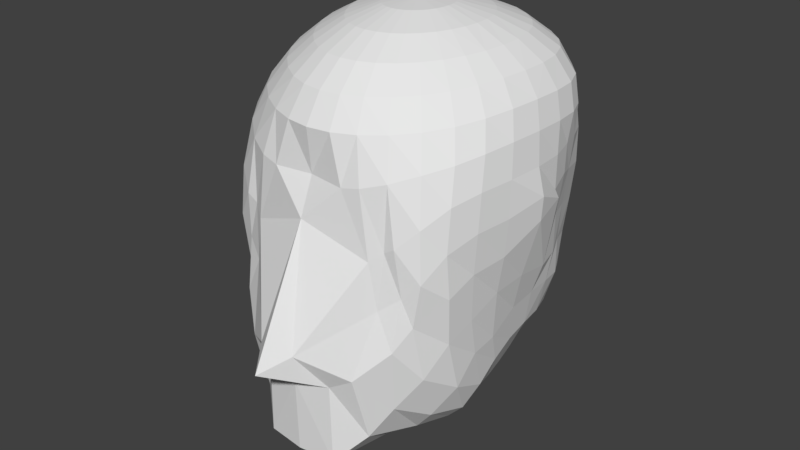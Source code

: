 # Source: SubjectHead.blend  (saved by Blender 2.77.0; exported with 4.5.12 LTS)
import bpy
from mathutils import Matrix  # noqa: F401  (used for matrix-valued properties, if any)

bpy.ops.wm.read_factory_settings(use_empty=True)
scene = bpy.context.scene
scene.name = 'Scene'

# ---- collections
col_collection_1 = bpy.data.collections.new('Collection 1'); scene.collection.children.link(col_collection_1)

# ---- world
world_world = bpy.data.worlds.new('World'); scene.world = world_world
world_world.color = (0.05088, 0.05088, 0.05088)
world_world.use_sun_shadow = False
world_world.sun_shadow_jitter_overblur = 0.0
world_world.cycles.sampling_method = 'MANUAL'

# ---- meshes
me_sphere = bpy.data.meshes.new('Sphere')
me_sphere.from_pydata([(-0.2161, 0.3431, -1.616), (-0.4777, 0.1424, -1.575), (-0.746, -0.1484, -1.354), (-0.8831, -0.2563, -1.081), (-0.9207, -0.3534, -0.8291), (-0.9685, -0.3961, -0.4285), (-1.027, -0.4171, -0.1216), (-1.055, -0.4202, 0.1746), (-1.048, -0.4031, 0.4498), (-1.019, -0.3599, 0.6912), (-0.9605, -0.2976, 0.8863), (-0.8438, -0.2506, 1.054), (-0.6758, -0.218, 1.193), (-0.4768, -0.1781, 1.306), (-0.2488, -0.1296, 1.382), (-0.1991, 0.3447, -1.624), (-0.4366, 0.122, -1.622), (-0.7036, -0.2423, -1.455), (-0.8688, -0.4153, -1.223), (-0.9085, -0.5454, -0.8721), (-0.9308, -0.6315, -0.5543), (-0.9658, -0.6735, -0.1693), (-0.9929, -0.6811, 0.1468), (-0.9919, -0.6555, 0.4309), (-0.9665, -0.5948, 0.6707), (-0.9022, -0.5153, 0.8706), (-0.7854, -0.4435, 1.044), (-0.6257, -0.3715, 1.188), (-0.4428, -0.2835, 1.304), (-0.2327, -0.1828, 1.382), (-8.408e-08, -0.07563, 1.409), (-0.1756, 0.3527, -1.63), (-0.3712, 0.1508, -1.666), (-0.6143, -0.2482, -1.554), (-0.7986, -0.5202, -1.4), (-0.8829, -0.7067, -1.086), (-0.8883, -0.8247, -0.6695), (-0.9206, -0.8746, -0.2863), (-0.9143, -0.902, 0.05284), (-0.9126, -0.8679, 0.3776), (-0.882, -0.7988, 0.6352), (-0.8107, -0.7122, 0.8515), (-0.699, -0.6201, 1.033), (-0.5548, -0.5127, 1.182), (-0.394, -0.3808, 1.302), (-0.2082, -0.2319, 1.381), (-0.1466, 0.3555, -1.634), (-0.2857, 0.1566, -1.724), (-0.4649, -0.168, -1.67), (-0.6593, -0.507, -1.548), (-0.7399, -0.8204, -1.325), (-0.7988, -0.9838, -0.9143), (-0.7686, -1.065, -0.4748), (-0.828, -1.062, -0.1336), (-0.8027, -1.042, 0.2464), (-0.756, -0.9731, 0.5923), (-0.6849, -0.8839, 0.834), (-0.5862, -0.7746, 1.023), (-0.4656, -0.6364, 1.178), (-0.3323, -0.4661, 1.301), (-0.1763, -0.275, 1.381), (-0.1139, 0.3409, -1.635), (-0.2056, 0.05681, -1.78), (-0.3292, -0.2106, -1.806), (-0.4627, -0.4504, -1.699), (-0.5886, -0.7854, -1.511), (-0.64, -1.104, -1.162), (-0.6809, -1.176, -0.6543), (-0.7012, -1.104, -0.2621), (-0.6666, -1.137, 0.1053), (-0.5944, -1.113, 0.5329), (-0.5302, -1.023, 0.8191), (-0.4531, -0.9016, 1.016), (-0.3623, -0.738, 1.175), (-0.2599, -0.5361, 1.3), (-0.1379, -0.3103, 1.381), (-0.07955, 0.308, -1.632), (-0.1351, -0.00138, -1.819), (-0.2012, -0.232, -1.908), (-0.2892, -0.464, -1.819), (-0.4085, -0.7452, -1.625), (-0.4931, -1.206, -1.409), (-0.4689, -1.345, -0.8851), (-0.5573, -1.176, -0.3739), (-0.5843, -1.136, 0.05435), (-0.429, -1.192, 0.4838), (-0.3581, -1.124, 0.8076), (-0.3085, -0.9956, 1.011), (-0.2488, -0.8135, 1.173), (-0.1787, -0.588, 1.299), (-0.09483, -0.3366, 1.38), (-0.0415, 0.2799, -1.629), (-0.06789, 0.005999, -1.833), (-0.07972, -0.2259, -1.951), (-0.1285, -0.4582, -1.866), (-0.208, -0.7886, -1.682), (-0.2989, -1.374, -1.625), (-0.286, -1.376, -0.9954), (-0.1472, -1.573, -0.7028), (-0.497, -1.193, -0.01974), (-0.289, -1.211, 0.4542), (-0.1816, -1.185, 0.8002), (-0.1573, -1.053, 1.008), (-0.1271, -0.8598, 1.172), (-0.09103, -0.62, 1.299), (-0.04829, -0.3528, 1.38), (2.164e-07, 0.2708, -1.628), (1.383e-07, 0.01404, -1.834), (1.004e-07, -0.1959, -1.94), (5.692e-08, -0.4193, -1.841), (7.771e-08, -0.8438, -1.674), (5.301e-07, -1.404, -1.633), (1.249e-07, -1.42, -1.038), (-2.62e-08, -1.782, -0.8081), (8.042e-08, -1.29, 0.176), (5.649e-07, -1.171, 0.4564), (3.802e-08, -1.206, 0.7973), (7.093e-08, -1.072, 1.007), (2.035e-07, -0.8754, 1.172), (2.442e-07, -0.6308, 1.299), (2.714e-07, -0.3582, 1.38), (0.0415, 0.2799, -1.629), (0.06789, 0.005999, -1.833), (0.07972, -0.2259, -1.951), (0.1285, -0.4582, -1.866), (0.208, -0.7886, -1.682), (0.2989, -1.374, -1.625), (0.286, -1.376, -0.9954), (0.1472, -1.573, -0.7028), (0.497, -1.193, -0.01974), (0.289, -1.211, 0.4542), (0.1816, -1.185, 0.8002), (0.1573, -1.053, 1.008), (0.1271, -0.8598, 1.172), (0.09103, -0.62, 1.299), (0.04829, -0.3528, 1.38), (0.07955, 0.308, -1.632), (0.1351, -0.001381, -1.819), (0.2012, -0.232, -1.908), (0.2892, -0.464, -1.819), (0.4085, -0.7452, -1.625), (0.4931, -1.206, -1.409), (0.4689, -1.345, -0.8851), (0.5573, -1.176, -0.3739), (0.5843, -1.136, 0.05435), (0.429, -1.192, 0.4838), (0.3581, -1.124, 0.8076), (0.3085, -0.9956, 1.011), (0.2488, -0.8135, 1.173), (0.1787, -0.588, 1.299), (0.09483, -0.3366, 1.38), (2.398e-07, 0.3244, -1.544), (0.114, 0.3409, -1.635), (0.2056, 0.05681, -1.78), (0.3292, -0.2106, -1.806), (0.4627, -0.4504, -1.699), (0.5886, -0.7854, -1.511), (0.64, -1.104, -1.162), (0.6809, -1.176, -0.6543), (0.7012, -1.104, -0.2621), (0.6666, -1.137, 0.1053), (0.5945, -1.113, 0.5329), (0.5302, -1.023, 0.8191), (0.4531, -0.9016, 1.016), (0.3623, -0.738, 1.175), (0.2599, -0.5361, 1.3), (0.1379, -0.3103, 1.381), (0.1466, 0.3555, -1.634), (0.2857, 0.1566, -1.724), (0.4649, -0.168, -1.67), (0.6593, -0.507, -1.548), (0.7399, -0.8204, -1.325), (0.7988, -0.9838, -0.9143), (0.7686, -1.065, -0.4748), (0.828, -1.062, -0.1336), (0.8027, -1.042, 0.2464), (0.756, -0.9731, 0.5923), (0.6849, -0.8839, 0.834), (0.5862, -0.7746, 1.023), (0.4656, -0.6364, 1.178), (0.3323, -0.4661, 1.301), (0.1763, -0.275, 1.381), (0.1756, 0.3527, -1.63), (0.3712, 0.1508, -1.666), (0.6143, -0.2482, -1.554), (0.7986, -0.5202, -1.4), (0.8829, -0.7067, -1.086), (0.8883, -0.8247, -0.6695), (0.9206, -0.8746, -0.2863), (0.9143, -0.902, 0.05284), (0.9126, -0.8679, 0.3776), (0.882, -0.7988, 0.6352), (0.8107, -0.7122, 0.8515), (0.699, -0.6201, 1.033), (0.5548, -0.5127, 1.182), (0.394, -0.3808, 1.302), (0.2082, -0.2319, 1.381), (0.1991, 0.3447, -1.624), (0.4366, 0.122, -1.622), (0.7036, -0.2423, -1.455), (0.8688, -0.4153, -1.223), (0.9085, -0.5454, -0.8721), (0.9308, -0.6315, -0.5543), (0.9658, -0.6735, -0.1693), (0.9929, -0.6811, 0.1468), (0.9919, -0.6555, 0.4309), (0.9665, -0.5948, 0.6707), (0.9022, -0.5153, 0.8706), (0.7854, -0.4435, 1.044), (0.6257, -0.3715, 1.188), (0.4428, -0.2835, 1.304), (0.2327, -0.1828, 1.382), (0.2161, 0.3431, -1.616), (0.4777, 0.1424, -1.575), (0.746, -0.1484, -1.354), (0.8831, -0.2563, -1.081), (0.9207, -0.3534, -0.8291), (0.9685, -0.3961, -0.4285), (1.027, -0.4171, -0.1216), (1.055, -0.4202, 0.1746), (1.048, -0.4031, 0.4498), (1.019, -0.3599, 0.6912), (0.9605, -0.2976, 0.8863), (0.8438, -0.2506, 1.054), (0.6758, -0.218, 1.193), (0.4768, -0.1781, 1.306), (0.2488, -0.1296, 1.382), (0.2243, 0.3543, -1.603), (0.4936, 0.2071, -1.53), (0.7574, -0.01428, -1.277), (0.8793, -0.07093, -0.9945), (0.9251, -0.1197, -0.6923), (0.9953, -0.1409, -0.3921), (1.106, -0.1112, 0.0605), (1.122, -0.1197, 0.2466), (1.078, -0.1324, 0.4603), (1.047, -0.1049, 0.6975), (0.9917, -0.06478, 0.8925), (0.8758, -0.04815, 1.06), (0.704, -0.05785, 1.198), (0.4943, -0.0688, 1.308), (0.2556, -0.07437, 1.383), (0.2223, 0.3766, -1.587), (0.4882, 0.2861, -1.491), (0.7449, 0.1338, -1.227), (0.8713, 0.1275, -0.9555), (0.9273, 0.1077, -0.6638), (0.9932, 0.1362, -0.4298), (1.079, 0.1422, 0.1304), (1.073, 0.1006, 0.2084), (1.068, 0.1095, 0.4622), (1.05, 0.1402, 0.6967), (0.9988, 0.1646, 0.8907), (0.8823, 0.1524, 1.062), (0.7088, 0.1019, 1.202), (0.4935, 0.04003, 1.31), (0.2526, -0.01932, 1.383), (0.2104, 0.4035, -1.569), (0.466, 0.3559, -1.456), (0.7095, 0.2812, -1.2), (0.8486, 0.3214, -0.9494), (0.9138, 0.3186, -0.6659), (0.9522, 0.33, -0.4135), (0.9925, 0.2638, -0.061), (1.021, 0.2939, 0.2485), (1.027, 0.2924, 0.4756), (1.029, 0.3452, 0.6945), (0.9776, 0.3684, 0.888), (0.8595, 0.3362, 1.063), (0.6868, 0.2524, 1.205), (0.4732, 0.1437, 1.312), (0.2398, 0.0334, 1.384), (0.1899, 0.4281, -1.548), (0.4307, 0.3969, -1.417), (0.6486, 0.4173, -1.189), (0.793, 0.499, -0.9633), (0.8727, 0.5136, -0.6912), (0.8972, 0.4676, -0.3811), (0.9271, 0.4528, -0.07811), (0.9543, 0.4596, 0.2068), (0.9725, 0.4756, 0.4668), (0.9667, 0.5037, 0.6953), (0.9118, 0.5336, 0.8911), (0.7978, 0.4974, 1.066), (0.6337, 0.3872, 1.208), (0.4328, 0.2379, 1.314), (0.2173, 0.08177, 1.385), (0.1632, 0.4437, -1.523), (0.3792, 0.4208, -1.38), (0.5601, 0.5368, -1.189), (0.6937, 0.658, -0.9833), (0.7785, 0.6952, -0.7251), (0.8152, 0.6732, -0.4252), (0.8459, 0.6887, -0.1299), (0.8712, 0.7009, 0.1591), (0.876, 0.6878, 0.4368), (0.8496, 0.6713, 0.6884), (0.7915, 0.6739, 0.8964), (0.6926, 0.6373, 1.068), (0.5488, 0.504, 1.211), (0.3731, 0.3193, 1.316), (0.186, 0.124, 1.385), (0.1326, 0.4435, -1.491), (0.3052, 0.4557, -1.359), (0.4449, 0.6356, -1.193), (0.5543, 0.7914, -1.002), (0.6282, 0.8577, -0.7535), (0.6686, 0.8612, -0.4624), (0.699, 0.8886, -0.1706), (0.7148, 0.9068, 0.1208), (0.7079, 0.8781, 0.4119), (0.6776, 0.8349, 0.6774), (0.6276, 0.8105, 0.8947), (0.5503, 0.7568, 1.069), (0.4363, 0.5999, 1.213), (0.2961, 0.3854, 1.318), (0.1468, 0.1584, 1.386), (0.09501, 0.435, -1.464), (0.2132, 0.4925, -1.349), (0.308, 0.7073, -1.198), (0.3843, 0.8927, -1.018), (0.4382, 0.9997, -0.7821), (0.4671, 1.022, -0.4962), (0.4872, 1.046, -0.2007), (0.494, 1.055, 0.09744), (0.4854, 1.028, 0.3925), (0.4637, 0.9766, 0.6635), (0.4325, 0.9412, 0.8839), (0.3808, 0.8539, 1.066), (0.3026, 0.6716, 1.215), (0.2054, 0.4339, 1.319), (0.1014, 0.1839, 1.386), (0.04957, 0.4304, -1.449), (0.1092, 0.5205, -1.346), (0.1572, 0.7503, -1.202), (0.1962, 0.9618, -1.031), (0.2243, 1.105, -0.8056), (0.238, 1.157, -0.5285), (0.2434, 1.165, -0.2267), (0.2445, 1.163, 0.07724), (0.2384, 1.135, 0.3756), (0.2319, 1.098, 0.6438), (0.2204, 1.048, 0.8685), (0.1943, 0.9216, 1.062), (0.1548, 0.717, 1.215), (0.1052, 0.4633, 1.32), (0.0518, 0.1995, 1.387), (2.767e-07, 0.4292, -1.444), (3.307e-07, 0.5304, -1.345), (3.796e-07, 0.765, -1.203), (3.385e-07, 0.9876, -1.036), (3.446e-07, 1.143, -0.8135), (1.913e-07, 1.22, -0.5439), (3.623e-07, 1.234, -0.2444), (3.426e-07, 1.224, 0.06238), (3.555e-07, 1.199, 0.3603), (2.263e-07, 1.164, 0.6287), (3.374e-07, 1.089, 0.8616), (3.35e-07, 0.9464, 1.06), (3.304e-07, 0.733, 1.214), (3.379e-07, 0.4731, 1.32), (3.182e-07, 0.2048, 1.387), (-0.04957, 0.4304, -1.449), (-0.1092, 0.5205, -1.346), (-0.1572, 0.7503, -1.202), (-0.1962, 0.9618, -1.031), (-0.2243, 1.105, -0.8056), (-0.238, 1.157, -0.5285), (-0.2434, 1.165, -0.2267), (-0.2445, 1.163, 0.07724), (-0.2384, 1.135, 0.3756), (-0.2319, 1.098, 0.6438), (-0.2204, 1.048, 0.8685), (-0.1943, 0.9216, 1.062), (-0.1548, 0.717, 1.215), (-0.1052, 0.4633, 1.32), (-0.0518, 0.1995, 1.387), (-0.09501, 0.435, -1.464), (-0.2132, 0.4925, -1.349), (-0.308, 0.7073, -1.198), (-0.3843, 0.8927, -1.018), (-0.4382, 0.9997, -0.7821), (-0.4671, 1.022, -0.4962), (-0.4872, 1.046, -0.2007), (-0.494, 1.055, 0.09744), (-0.4854, 1.028, 0.3925), (-0.4637, 0.9766, 0.6635), (-0.4325, 0.9412, 0.8839), (-0.3808, 0.8539, 1.066), (-0.3026, 0.6716, 1.215), (-0.2054, 0.4339, 1.319), (-0.1014, 0.1839, 1.386), (-0.1326, 0.4435, -1.491), (-0.3052, 0.4557, -1.359), (-0.4449, 0.6356, -1.193), (-0.5543, 0.7914, -1.002), (-0.6282, 0.8577, -0.7535), (-0.6686, 0.8612, -0.4624), (-0.699, 0.8886, -0.1706), (-0.7148, 0.9068, 0.1208), (-0.7079, 0.8781, 0.4119), (-0.6776, 0.8349, 0.6774), (-0.6276, 0.8105, 0.8947), (-0.5503, 0.7568, 1.069), (-0.4363, 0.5999, 1.213), (-0.2961, 0.3854, 1.318), (-0.1468, 0.1584, 1.386), (-0.1632, 0.4437, -1.523), (-0.3792, 0.4208, -1.38), (-0.5601, 0.5368, -1.189), (-0.6937, 0.658, -0.9833), (-0.7785, 0.6952, -0.7251), (-0.8152, 0.6732, -0.4252), (-0.8459, 0.6887, -0.1299), (-0.8712, 0.7009, 0.1591), (-0.876, 0.6878, 0.4368), (-0.8496, 0.6713, 0.6884), (-0.7915, 0.6739, 0.8964), (-0.6926, 0.6373, 1.068), (-0.5488, 0.504, 1.211), (-0.3731, 0.3193, 1.316), (-0.186, 0.124, 1.385), (-0.1899, 0.4281, -1.548), (-0.4307, 0.3969, -1.417), (-0.6486, 0.4173, -1.189), (-0.793, 0.499, -0.9633), (-0.8727, 0.5136, -0.6912), (-0.8972, 0.4676, -0.3811), (-0.9271, 0.4528, -0.07811), (-0.9543, 0.4596, 0.2068), (-0.9725, 0.4756, 0.4668), (-0.9667, 0.5037, 0.6953), (-0.9118, 0.5336, 0.8911), (-0.7978, 0.4974, 1.066), (-0.6337, 0.3872, 1.208), (-0.4328, 0.2379, 1.314), (-0.2173, 0.08177, 1.385), (-0.2104, 0.4035, -1.569), (-0.466, 0.3559, -1.456), (-0.7095, 0.2812, -1.2), (-0.8486, 0.3214, -0.9494), (-0.9138, 0.3186, -0.6659), (-0.9522, 0.33, -0.4135), (-0.9925, 0.2638, -0.061), (-1.021, 0.2939, 0.2485), (-1.027, 0.2924, 0.4756), (-1.029, 0.3452, 0.6945), (-0.9776, 0.3684, 0.888), (-0.8595, 0.3362, 1.063), (-0.6868, 0.2524, 1.205), (-0.4732, 0.1437, 1.312), (-0.2398, 0.0334, 1.384), (-0.2223, 0.3766, -1.587), (-0.4882, 0.2861, -1.491), (-0.7449, 0.1338, -1.227), (-0.8713, 0.1275, -0.9555), (-0.9273, 0.1077, -0.6638), (-0.9932, 0.1362, -0.4298), (-1.079, 0.1422, 0.1304), (-1.073, 0.1006, 0.2084), (-1.068, 0.1095, 0.4622), (-1.05, 0.1402, 0.6967), (-0.9988, 0.1647, 0.8907), (-0.8823, 0.1524, 1.062), (-0.7088, 0.1019, 1.202), (-0.4935, 0.04003, 1.31), (-0.2526, -0.01932, 1.383), (-0.2243, 0.3543, -1.603), (-0.4936, 0.2071, -1.53), (-0.7574, -0.01428, -1.277), (-0.8793, -0.07093, -0.9945), (-0.9251, -0.1197, -0.6923), (-0.9953, -0.1409, -0.3921), (-1.106, -0.1112, 0.0605), (-1.122, -0.1197, 0.2466), (-1.078, -0.1324, 0.4603), (-1.047, -0.1049, 0.6975), (-0.9917, -0.06478, 0.8925), (-0.8758, -0.04815, 1.06), (-0.704, -0.05785, 1.198), (-0.4943, -0.0688, 1.308), (-0.2556, -0.07437, 1.383)], [], [(5, 472, 471), (12, 13, 480), (6, 473, 472), (13, 14, 481), (7, 474, 473), (8, 475, 474), (0, 1, 468), (9, 476, 475), (1, 2, 469), (10, 477, 476), (3, 470, 469), (11, 478, 477), (4, 471, 470), (11, 12, 479), (24, 9, 8), (17, 2, 1), (25, 10, 9), (18, 3, 2), (26, 11, 10), (19, 4, 3), (27, 12, 11), (20, 5, 4), (28, 13, 12), (21, 6, 5), (29, 14, 13), (22, 7, 6), (23, 8, 7), (16, 1, 0), (44, 28, 27), (37, 21, 20), (45, 29, 28), (38, 22, 21), (39, 23, 22), (32, 16, 15), (40, 24, 23), (33, 17, 16), (41, 25, 24), (34, 18, 17), (42, 26, 25), (35, 19, 18), (43, 27, 26), (36, 20, 19), (48, 33, 32), (56, 41, 40), (49, 34, 33), (57, 42, 41), (50, 35, 34), (58, 43, 42), (51, 36, 35), (59, 44, 43), (52, 37, 36), (60, 45, 44), (53, 38, 37), (54, 39, 38), (47, 32, 31), (55, 40, 39), (67, 52, 51), (75, 60, 59), (68, 53, 52), (69, 54, 53), (61, 62, 47), (70, 55, 54), (62, 63, 48), (71, 56, 55), (64, 49, 48), (72, 57, 56), (65, 50, 49), (73, 58, 57), (66, 51, 50), (74, 59, 58), (86, 71, 70), (79, 64, 63), (87, 72, 71), (80, 65, 64), (88, 73, 72), (81, 66, 65), (89, 74, 73), (82, 67, 66), (90, 75, 74), (83, 68, 67), (84, 69, 68), (76, 77, 62), (84, 85, 70), (77, 78, 63), (105, 90, 89), (98, 83, 82), (99, 84, 83), (91, 92, 77), (99, 100, 85), (93, 78, 77), (100, 101, 86), (94, 79, 78), (102, 87, 86), (95, 80, 79), (103, 88, 87), (96, 81, 80), (104, 89, 88), (97, 82, 81), (117, 102, 101), (110, 95, 94), (118, 103, 102), (110, 111, 96), (119, 104, 103), (112, 97, 96), (120, 105, 104), (113, 98, 97), (114, 99, 98), (107, 92, 91), (114, 115, 100), (108, 93, 92), (115, 116, 101), (109, 94, 93), (128, 129, 114), (121, 122, 107), (130, 115, 114), (122, 123, 108), (131, 116, 115), (123, 124, 109), (131, 132, 117), (124, 125, 110), (132, 133, 118), (126, 111, 110), (133, 134, 119), (126, 127, 112), (134, 135, 120), (127, 128, 113), (139, 140, 125), (147, 148, 133), (140, 141, 126), (148, 149, 134), (141, 142, 127), (149, 150, 135), (142, 143, 128), (143, 144, 129), (137, 122, 121), (145, 130, 129), (137, 138, 123), (146, 131, 130), (138, 139, 124), (146, 147, 132), (159, 160, 144), (153, 137, 136), (161, 145, 144), (154, 138, 137), (161, 162, 146), (154, 155, 139), (162, 163, 147), (155, 156, 140), (163, 164, 148), (156, 157, 141), (164, 165, 149), (157, 158, 142), (165, 166, 150), (158, 159, 143), (178, 179, 164), (171, 172, 157), (179, 180, 165), (172, 173, 158), (180, 181, 166), (173, 174, 159), (174, 175, 160), (168, 153, 152), (175, 176, 161), (169, 154, 153), (176, 177, 162), (169, 170, 155), (177, 178, 163), (170, 171, 156), (182, 183, 168), (190, 191, 176), (183, 184, 169), (191, 192, 177), (184, 185, 170), (192, 193, 178), (185, 186, 171), (193, 194, 179), (186, 187, 172), (194, 195, 180), (187, 188, 173), (195, 196, 181), (188, 189, 174), (189, 190, 175), (201, 202, 187), (209, 210, 195), (202, 203, 188), (210, 211, 196), (203, 204, 189), (204, 205, 190), (197, 198, 183), (205, 206, 191), (198, 199, 184), (206, 207, 192), (199, 200, 185), (207, 208, 193), (200, 201, 186), (208, 209, 194), (220, 221, 206), (213, 214, 199), (221, 222, 207), (214, 215, 200), (222, 223, 208), (215, 216, 201), (223, 224, 209), (216, 217, 202), (224, 225, 210), (217, 218, 203), (225, 226, 211), (218, 219, 204), (219, 220, 205), (212, 213, 198), (240, 225, 224), (232, 233, 218), (241, 226, 225), (233, 234, 219), (234, 235, 220), (228, 213, 212), (235, 236, 221), (229, 214, 213), (236, 237, 222), (229, 230, 215), (237, 238, 223), (230, 231, 216), (239, 224, 223), (231, 232, 217), (251, 252, 237), (244, 245, 230), (253, 238, 237), (245, 246, 231), (254, 239, 238), (246, 247, 232), (255, 240, 239), (247, 248, 233), (256, 241, 240), (248, 249, 234), (249, 250, 235), (243, 228, 227), (250, 251, 236), (244, 229, 228), (271, 256, 255), (263, 264, 249), (264, 265, 250), (258, 243, 242), (265, 266, 251), (259, 244, 243), (266, 267, 252), (259, 260, 245), (268, 253, 252), (261, 246, 245), (269, 254, 253), (262, 247, 246), (270, 255, 254), (263, 248, 247), (274, 275, 260), (282, 283, 268), (276, 261, 260), (284, 269, 268), (277, 262, 261), (285, 270, 269), (278, 263, 262), (286, 271, 270), (279, 264, 263), (279, 280, 265), (273, 258, 257), (280, 281, 266), (274, 259, 258), (281, 282, 267), (294, 279, 278), (295, 280, 279), (288, 273, 272), (296, 281, 280), (289, 274, 273), (296, 297, 282), (290, 275, 274), (297, 298, 283), (291, 276, 275), (299, 284, 283), (292, 277, 276), (300, 285, 284), (293, 278, 277), (301, 286, 285), (312, 313, 298), (306, 291, 290), (313, 314, 299), (307, 292, 291), (315, 300, 299), (308, 293, 292), (316, 301, 300), (309, 294, 293), (310, 295, 294), (303, 288, 287), (311, 296, 295), (304, 289, 288), (311, 312, 297), (305, 290, 289), (325, 310, 309), (318, 303, 302), (326, 311, 310), (319, 304, 303), (326, 327, 312), (320, 305, 304), (327, 328, 313), (321, 306, 305), (328, 329, 314), (322, 307, 306), (330, 315, 314), (323, 308, 307), (331, 316, 315), (324, 309, 308), (336, 321, 320), (344, 329, 328), (337, 322, 321), (344, 345, 330), (338, 323, 322), (345, 346, 331), (339, 324, 323), (340, 325, 324), (333, 318, 317), (341, 326, 325), (334, 319, 318), (342, 327, 326), (335, 320, 319), (343, 328, 327), (355, 340, 339), (348, 333, 332), (356, 341, 340), (349, 334, 333), (357, 342, 341), (349, 350, 335), (358, 343, 342), (350, 351, 336), (359, 344, 343), (352, 337, 336), (360, 345, 344), (353, 338, 337), (360, 361, 346), (354, 339, 338), (373, 374, 359), (366, 367, 352), (374, 375, 360), (367, 368, 353), (376, 361, 360), (368, 369, 354), (369, 370, 355), (362, 363, 348), (370, 371, 356), (363, 364, 349), (371, 372, 357), (365, 350, 349), (372, 373, 358), (366, 351, 350), (385, 386, 371), (378, 379, 364), (386, 387, 372), (379, 380, 365), (387, 388, 373), (380, 381, 366), (388, 389, 374), (381, 382, 367), (390, 375, 374), (382, 383, 368), (391, 376, 375), (383, 384, 369), (384, 385, 370), (377, 378, 363), (404, 405, 390), (397, 398, 383), (405, 406, 391), (398, 399, 384), (399, 400, 385), (392, 393, 378), (400, 401, 386), (393, 394, 379), (402, 387, 386), (394, 395, 380), (403, 388, 387), (395, 396, 381), (404, 389, 388), (396, 397, 382), (408, 409, 394), (417, 402, 401), (409, 410, 395), (418, 403, 402), (410, 411, 396), (419, 404, 403), (411, 412, 397), (419, 420, 405), (412, 413, 398), (420, 421, 406), (413, 414, 399), (414, 415, 400), (407, 408, 393), (415, 416, 401), (427, 428, 413), (435, 436, 421), (428, 429, 414), (429, 430, 415), (422, 423, 408), (430, 431, 416), (423, 424, 409), (432, 417, 416), (424, 425, 410), (433, 418, 417), (425, 426, 411), (433, 434, 419), (426, 427, 412), (434, 435, 420), (447, 432, 431), (440, 425, 424), (448, 433, 432), (440, 441, 426), (448, 449, 434), (441, 442, 427), (449, 450, 435), (442, 443, 428), (450, 451, 436), (443, 444, 429), (445, 430, 429), (437, 438, 423), (446, 431, 430), (438, 439, 424), (465, 466, 451), (459, 444, 443), (460, 445, 444), (452, 453, 438), (461, 446, 445), (453, 454, 439), (462, 447, 446), (455, 440, 439), (462, 463, 448), (455, 456, 441), (463, 464, 449), (456, 457, 442), (464, 465, 450), (457, 458, 443), (479, 480, 465), (473, 458, 457), (480, 481, 466), (474, 459, 458), (475, 460, 459), (467, 468, 453), (476, 461, 460), (468, 469, 454), (477, 462, 461), (470, 455, 454), (477, 478, 463), (471, 456, 455), (478, 479, 464), (472, 457, 456), (5, 471, 4), (12, 480, 479), (6, 472, 5), (13, 481, 480), (7, 473, 6), (151, 0, 467), (14, 30, 481), (8, 474, 7), (0, 468, 467), (9, 475, 8), (1, 469, 468), (10, 476, 9), (3, 469, 2), (11, 477, 10), (4, 470, 3), (11, 479, 478), (24, 8, 23), (17, 1, 16), (25, 9, 24), (18, 2, 17), (26, 10, 25), (19, 3, 18), (27, 11, 26), (20, 4, 19), (28, 12, 27), (21, 5, 20), (29, 13, 28), (22, 6, 21), (151, 15, 0), (29, 30, 14), (23, 7, 22), (16, 0, 15), (44, 27, 43), (37, 20, 36), (45, 28, 44), (38, 21, 37), (151, 31, 15), (45, 30, 29), (39, 22, 38), (32, 15, 31), (40, 23, 39), (33, 16, 32), (41, 24, 40), (34, 17, 33), (42, 25, 41), (35, 18, 34), (43, 26, 42), (36, 19, 35), (48, 32, 47), (56, 40, 55), (49, 33, 48), (57, 41, 56), (50, 34, 49), (58, 42, 57), (51, 35, 50), (59, 43, 58), (52, 36, 51), (60, 44, 59), (53, 37, 52), (151, 46, 31), (60, 30, 45), (54, 38, 53), (47, 31, 46), (55, 39, 54), (67, 51, 66), (75, 59, 74), (68, 52, 67), (151, 61, 46), (75, 30, 60), (69, 53, 68), (61, 47, 46), (70, 54, 69), (62, 48, 47), (71, 55, 70), (64, 48, 63), (72, 56, 71), (65, 49, 64), (73, 57, 72), (66, 50, 65), (74, 58, 73), (86, 70, 85), (79, 63, 78), (87, 71, 86), (80, 64, 79), (88, 72, 87), (81, 65, 80), (89, 73, 88), (82, 66, 81), (90, 74, 89), (83, 67, 82), (151, 76, 61), (90, 30, 75), (84, 68, 83), (76, 62, 61), (84, 70, 69), (77, 63, 62), (105, 89, 104), (98, 82, 97), (151, 91, 76), (105, 30, 90), (99, 83, 98), (91, 77, 76), (99, 85, 84), (93, 77, 92), (100, 86, 85), (94, 78, 93), (102, 86, 101), (95, 79, 94), (103, 87, 102), (96, 80, 95), (104, 88, 103), (97, 81, 96), (117, 101, 116), (110, 94, 109), (118, 102, 117), (110, 96, 95), (119, 103, 118), (112, 96, 111), (120, 104, 119), (113, 97, 112), (151, 106, 91), (120, 30, 105), (114, 98, 113), (107, 91, 106), (114, 100, 99), (108, 92, 107), (115, 101, 100), (109, 93, 108), (151, 121, 106), (135, 30, 120), (128, 114, 113), (121, 107, 106), (130, 114, 129), (122, 108, 107), (131, 115, 130), (123, 109, 108), (131, 117, 116), (124, 110, 109), (132, 118, 117), (126, 110, 125), (133, 119, 118), (126, 112, 111), (134, 120, 119), (127, 113, 112), (139, 125, 124), (147, 133, 132), (140, 126, 125), (148, 134, 133), (141, 127, 126), (149, 135, 134), (142, 128, 127), (151, 136, 121), (150, 30, 135), (143, 129, 128), (137, 121, 136), (145, 129, 144), (137, 123, 122), (146, 130, 145), (138, 124, 123), (146, 132, 131), (159, 144, 143), (153, 136, 152), (161, 144, 160), (154, 137, 153), (161, 146, 145), (154, 139, 138), (162, 147, 146), (155, 140, 139), (163, 148, 147), (156, 141, 140), (164, 149, 148), (157, 142, 141), (165, 150, 149), (158, 143, 142), (151, 152, 136), (166, 30, 150), (178, 164, 163), (171, 157, 156), (179, 165, 164), (172, 158, 157), (180, 166, 165), (173, 159, 158), (151, 167, 152), (181, 30, 166), (174, 160, 159), (168, 152, 167), (175, 161, 160), (169, 153, 168), (176, 162, 161), (169, 155, 154), (177, 163, 162), (170, 156, 155), (182, 168, 167), (190, 176, 175), (183, 169, 168), (191, 177, 176), (184, 170, 169), (192, 178, 177), (185, 171, 170), (193, 179, 178), (186, 172, 171), (194, 180, 179), (187, 173, 172), (195, 181, 180), (188, 174, 173), (151, 182, 167), (196, 30, 181), (189, 175, 174), (201, 187, 186), (209, 195, 194), (202, 188, 187), (210, 196, 195), (203, 189, 188), (151, 197, 182), (211, 30, 196), (204, 190, 189), (197, 183, 182), (205, 191, 190), (198, 184, 183), (206, 192, 191), (199, 185, 184), (207, 193, 192), (200, 186, 185), (208, 194, 193), (220, 206, 205), (213, 199, 198), (221, 207, 206), (214, 200, 199), (222, 208, 207), (215, 201, 200), (223, 209, 208), (216, 202, 201), (224, 210, 209), (217, 203, 202), (225, 211, 210), (218, 204, 203), (151, 212, 197), (226, 30, 211), (219, 205, 204), (212, 198, 197), (240, 224, 239), (232, 218, 217), (241, 225, 240), (233, 219, 218), (151, 227, 212), (241, 30, 226), (234, 220, 219), (228, 212, 227), (235, 221, 220), (229, 213, 228), (236, 222, 221), (229, 215, 214), (237, 223, 222), (230, 216, 215), (239, 223, 238), (231, 217, 216), (251, 237, 236), (244, 230, 229), (253, 237, 252), (245, 231, 230), (254, 238, 253), (246, 232, 231), (255, 239, 254), (247, 233, 232), (256, 240, 255), (248, 234, 233), (151, 242, 227), (256, 30, 241), (249, 235, 234), (243, 227, 242), (250, 236, 235), (244, 228, 243), (271, 255, 270), (263, 249, 248), (151, 257, 242), (271, 30, 256), (264, 250, 249), (258, 242, 257), (265, 251, 250), (259, 243, 258), (266, 252, 251), (259, 245, 244), (268, 252, 267), (261, 245, 260), (269, 253, 268), (262, 246, 261), (270, 254, 269), (263, 247, 262), (274, 260, 259), (282, 268, 267), (276, 260, 275), (284, 268, 283), (277, 261, 276), (285, 269, 284), (278, 262, 277), (286, 270, 285), (279, 263, 278), (151, 272, 257), (286, 30, 271), (279, 265, 264), (273, 257, 272), (280, 266, 265), (274, 258, 273), (281, 267, 266), (294, 278, 293), (151, 287, 272), (301, 30, 286), (295, 279, 294), (288, 272, 287), (296, 280, 295), (289, 273, 288), (296, 282, 281), (290, 274, 289), (297, 283, 282), (291, 275, 290), (299, 283, 298), (292, 276, 291), (300, 284, 299), (293, 277, 292), (301, 285, 300), (312, 298, 297), (306, 290, 305), (313, 299, 298), (307, 291, 306), (315, 299, 314), (308, 292, 307), (316, 300, 315), (309, 293, 308), (151, 302, 287), (316, 30, 301), (310, 294, 309), (303, 287, 302), (311, 295, 310), (304, 288, 303), (311, 297, 296), (305, 289, 304), (151, 317, 302), (331, 30, 316), (325, 309, 324), (318, 302, 317), (326, 310, 325), (319, 303, 318), (326, 312, 311), (320, 304, 319), (327, 313, 312), (321, 305, 320), (328, 314, 313), (322, 306, 321), (330, 314, 329), (323, 307, 322), (331, 315, 330), (324, 308, 323), (336, 320, 335), (344, 328, 343), (337, 321, 336), (344, 330, 329), (338, 322, 337), (345, 331, 330), (339, 323, 338), (151, 332, 317), (346, 30, 331), (340, 324, 339), (333, 317, 332), (341, 325, 340), (334, 318, 333), (342, 326, 341), (335, 319, 334), (343, 327, 342), (355, 339, 354), (348, 332, 347), (356, 340, 355), (349, 333, 348), (357, 341, 356), (349, 335, 334), (358, 342, 357), (350, 336, 335), (359, 343, 358), (352, 336, 351), (360, 344, 359), (353, 337, 352), (360, 346, 345), (354, 338, 353), (151, 347, 332), (361, 30, 346), (373, 359, 358), (366, 352, 351), (374, 360, 359), (367, 353, 352), (376, 360, 375), (368, 354, 353), (151, 362, 347), (376, 30, 361), (369, 355, 354), (362, 348, 347), (370, 356, 355), (363, 349, 348), (371, 357, 356), (365, 349, 364), (372, 358, 357), (366, 350, 365), (385, 371, 370), (378, 364, 363), (386, 372, 371), (379, 365, 364), (387, 373, 372), (380, 366, 365), (388, 374, 373), (381, 367, 366), (390, 374, 389), (382, 368, 367), (391, 375, 390), (383, 369, 368), (151, 377, 362), (391, 30, 376), (384, 370, 369), (377, 363, 362), (404, 390, 389), (397, 383, 382), (405, 391, 390), (398, 384, 383), (151, 392, 377), (406, 30, 391), (399, 385, 384), (392, 378, 377), (400, 386, 385), (393, 379, 378), (402, 386, 401), (394, 380, 379), (403, 387, 402), (395, 381, 380), (404, 388, 403), (396, 382, 381), (408, 394, 393), (417, 401, 416), (409, 395, 394), (418, 402, 417), (410, 396, 395), (419, 403, 418), (411, 397, 396), (419, 405, 404), (412, 398, 397), (420, 406, 405), (413, 399, 398), (151, 407, 392), (421, 30, 406), (414, 400, 399), (407, 393, 392), (415, 401, 400), (427, 413, 412), (435, 421, 420), (428, 414, 413), (151, 422, 407), (436, 30, 421), (429, 415, 414), (422, 408, 407), (430, 416, 415), (423, 409, 408), (432, 416, 431), (424, 410, 409), (433, 417, 432), (425, 411, 410), (433, 419, 418), (426, 412, 411), (434, 420, 419), (447, 431, 446), (440, 424, 439), (448, 432, 447), (440, 426, 425), (448, 434, 433), (441, 427, 426), (449, 435, 434), (442, 428, 427), (450, 436, 435), (443, 429, 428), (151, 437, 422), (451, 30, 436), (445, 429, 444), (437, 423, 422), (446, 430, 445), (438, 424, 423), (465, 451, 450), (459, 443, 458), (151, 452, 437), (466, 30, 451), (460, 444, 459), (452, 438, 437), (461, 445, 460), (453, 439, 438), (462, 446, 461), (455, 439, 454), (462, 448, 447), (455, 441, 440), (463, 449, 448), (456, 442, 441), (464, 450, 449), (457, 443, 442), (479, 465, 464), (473, 457, 472), (480, 466, 465), (474, 458, 473), (151, 467, 452), (481, 30, 466), (475, 459, 474), (467, 453, 452), (476, 460, 475), (468, 454, 453), (477, 461, 476), (470, 454, 469), (477, 463, 462), (471, 455, 470), (478, 464, 463), (472, 456, 471)])
me_sphere.use_remesh_preserve_volume = False
me_sphere.use_remesh_preserve_attributes = False
me_sphere.use_mirror_vertex_groups = False
me_sphere.update()

# ---- objects
ob_head = bpy.data.objects.new('Head', me_sphere)

# ---- transforms, parenting, visibility, modifiers, constraints
ob_head.location = (0.0, 0.0, 0.0)
ob_head.lineart.crease_threshold = 0.0

# ---- collection membership
col_collection_1.objects.link(ob_head)

# ---- scene / render settings (as saved in the file)
scene.frame_start = 1; scene.frame_end = 250; scene.frame_set(1)
scene.render.engine = 'BLENDER_EEVEE_NEXT'
scene.render.resolution_percentage = 50
scene.render.dither_intensity = 0.0
scene.cycles.use_denoising = False
scene.cycles.samples = 128
scene.cycles.sampling_pattern = 'TABULATED_SOBOL'
scene.cycles.light_sampling_threshold = 0.0
scene.cycles.use_adaptive_sampling = False
scene.cycles.use_light_tree = False
scene.cycles.blur_glossy = 0.0
scene.cycles.sample_clamp_indirect = 0.0
scene.view_settings.view_transform = 'Standard'
bpy.context.view_layer.update()

# ---- added for rendering (the .blend has no active camera and no usable light): camera, sun
cam_auto = bpy.data.cameras.new('AutoCamera')
cam_auto.lens = 50.0
cam_auto.sensor_width = 36.0
cam_auto.clip_end = 1000.0
ob_auto_camera = bpy.data.objects.new('AutoCamera', cam_auto)
scene.collection.objects.link(ob_auto_camera)
ob_auto_camera.location = (4.66454, -5.8717, 3.46051)
ob_auto_camera.rotation_euler = (1.09748, -7.21219e-08, 0.694738)
scene.camera = ob_auto_camera
light_auto_sun = bpy.data.lights.new('AutoSun', 'SUN')
light_auto_sun.energy = 3.0
light_auto_sun.angle = 0.0523599
ob_auto_sun = bpy.data.objects.new('AutoSun', light_auto_sun)
scene.collection.objects.link(ob_auto_sun)
ob_auto_sun.rotation_euler = (0.872665, 0.174533, 0.523599)
bpy.context.view_layer.update()
